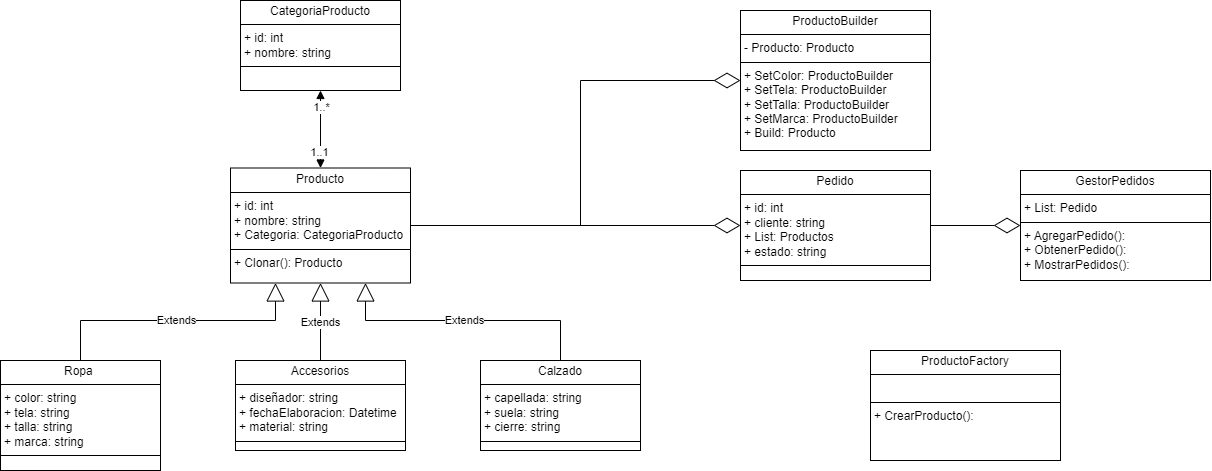

The diagram above was exported from draw.io. Its source (the exported page's mxGraphModel, read from the mxfile embedded in the PNG):
<mxGraphModel dx="2700" dy="2607" grid="1" gridSize="10" guides="1" tooltips="1" connect="1" arrows="1" fold="1" page="1" pageScale="1" pageWidth="827" pageHeight="1169" math="0" shadow="0">
  <root>
    <mxCell id="0" />
    <mxCell id="1" parent="0" />
    <mxCell id="vO2-Aanm0gv3iWr8J03v-1" value="&lt;p style=&quot;text-align: center; margin: 4px 0px 0px;&quot;&gt;Producto&lt;/p&gt;&lt;hr size=&quot;1&quot; style=&quot;border-style:solid;&quot;&gt;&lt;p style=&quot;margin:0px;margin-left:4px;&quot;&gt;+ id: int&lt;/p&gt;&lt;p style=&quot;margin:0px;margin-left:4px;&quot;&gt;+ nombre: string&lt;/p&gt;&lt;p style=&quot;margin:0px;margin-left:4px;&quot;&gt;+ Categoria:&amp;nbsp;&lt;span style=&quot;text-align: center; background-color: initial;&quot;&gt;CategoriaProducto&lt;/span&gt;&lt;/p&gt;&lt;hr size=&quot;1&quot; style=&quot;border-style:solid;&quot;&gt;&lt;p style=&quot;margin:0px;margin-left:4px;&quot;&gt;+ Clonar(): Producto&lt;/p&gt;" style="verticalAlign=top;align=left;overflow=fill;html=1;whiteSpace=wrap;" vertex="1" parent="1">
      <mxGeometry x="-390" y="-672.5" width="180" height="115" as="geometry" />
    </mxCell>
    <mxCell id="vO2-Aanm0gv3iWr8J03v-2" value="&lt;p style=&quot;text-align: center; margin: 4px 0px 0px;&quot;&gt;CategoriaProducto&lt;/p&gt;&lt;hr size=&quot;1&quot; style=&quot;border-style:solid;&quot;&gt;&lt;p style=&quot;margin:0px;margin-left:4px;&quot;&gt;+ id: int&lt;/p&gt;&lt;p style=&quot;margin:0px;margin-left:4px;&quot;&gt;+ nombre: string&lt;/p&gt;&lt;hr size=&quot;1&quot; style=&quot;border-style:solid;&quot;&gt;&lt;p style=&quot;margin:0px;margin-left:4px;&quot;&gt;&lt;br&gt;&lt;/p&gt;" style="verticalAlign=top;align=left;overflow=fill;html=1;whiteSpace=wrap;" vertex="1" parent="1">
      <mxGeometry x="-380" y="-840" width="160" height="90" as="geometry" />
    </mxCell>
    <mxCell id="vO2-Aanm0gv3iWr8J03v-3" value="" style="endArrow=block;startArrow=block;endFill=1;startFill=1;html=1;rounded=0;exitX=0.5;exitY=0;exitDx=0;exitDy=0;entryX=0.5;entryY=1;entryDx=0;entryDy=0;" edge="1" parent="1" source="vO2-Aanm0gv3iWr8J03v-1" target="vO2-Aanm0gv3iWr8J03v-2">
      <mxGeometry width="160" relative="1" as="geometry">
        <mxPoint x="-350" y="-710" as="sourcePoint" />
        <mxPoint x="-190" y="-710" as="targetPoint" />
      </mxGeometry>
    </mxCell>
    <mxCell id="vO2-Aanm0gv3iWr8J03v-4" value="1..*" style="edgeLabel;html=1;align=center;verticalAlign=middle;resizable=0;points=[];" vertex="1" connectable="0" parent="vO2-Aanm0gv3iWr8J03v-3">
      <mxGeometry x="0.5728" relative="1" as="geometry">
        <mxPoint as="offset" />
      </mxGeometry>
    </mxCell>
    <mxCell id="vO2-Aanm0gv3iWr8J03v-5" value="1..1" style="edgeLabel;html=1;align=center;verticalAlign=middle;resizable=0;points=[];" vertex="1" connectable="0" parent="vO2-Aanm0gv3iWr8J03v-3">
      <mxGeometry x="-0.5701" y="2" relative="1" as="geometry">
        <mxPoint as="offset" />
      </mxGeometry>
    </mxCell>
    <mxCell id="vO2-Aanm0gv3iWr8J03v-15" value="&lt;p style=&quot;text-align: center; margin: 4px 0px 0px;&quot;&gt;Ropa&amp;nbsp;&lt;/p&gt;&lt;hr size=&quot;1&quot; style=&quot;border-style:solid;&quot;&gt;&lt;p style=&quot;margin:0px;margin-left:4px;&quot;&gt;&lt;span style=&quot;background-color: initial;&quot;&gt;+ color: string&lt;/span&gt;&lt;/p&gt;&lt;p style=&quot;margin:0px;margin-left:4px;&quot;&gt;+ tela: string&amp;nbsp;&lt;/p&gt;&lt;p style=&quot;margin:0px;margin-left:4px;&quot;&gt;+&amp;nbsp;talla: string&lt;/p&gt;&lt;p style=&quot;margin:0px;margin-left:4px;&quot;&gt;+&amp;nbsp;marca: string&lt;/p&gt;&lt;hr size=&quot;1&quot; style=&quot;border-style:solid;&quot;&gt;&lt;p style=&quot;margin:0px;margin-left:4px;&quot;&gt;&lt;br&gt;&lt;/p&gt;" style="verticalAlign=top;align=left;overflow=fill;html=1;whiteSpace=wrap;" vertex="1" parent="1">
      <mxGeometry x="-620" y="-480" width="160" height="110" as="geometry" />
    </mxCell>
    <mxCell id="vO2-Aanm0gv3iWr8J03v-16" value="&lt;p style=&quot;text-align: center; margin: 4px 0px 0px;&quot;&gt;Accesorios&lt;/p&gt;&lt;hr size=&quot;1&quot; style=&quot;border-style:solid;&quot;&gt;&lt;p style=&quot;margin:0px;margin-left:4px;&quot;&gt;+ diseñador: string&lt;/p&gt;&lt;p style=&quot;margin:0px;margin-left:4px;&quot;&gt;+ fechaElaboracion: Datetime&lt;/p&gt;&lt;p style=&quot;margin:0px;margin-left:4px;&quot;&gt;+ material: string&lt;/p&gt;&lt;hr size=&quot;1&quot; style=&quot;border-style:solid;&quot;&gt;&lt;p style=&quot;margin:0px;margin-left:4px;&quot;&gt;&lt;br&gt;&lt;/p&gt;" style="verticalAlign=top;align=left;overflow=fill;html=1;whiteSpace=wrap;" vertex="1" parent="1">
      <mxGeometry x="-385" y="-480" width="170" height="90" as="geometry" />
    </mxCell>
    <mxCell id="vO2-Aanm0gv3iWr8J03v-17" value="&lt;p style=&quot;text-align: center; margin: 4px 0px 0px;&quot;&gt;Calzado&lt;/p&gt;&lt;hr size=&quot;1&quot; style=&quot;border-style:solid;&quot;&gt;&lt;p style=&quot;margin:0px;margin-left:4px;&quot;&gt;+ capellada: string&lt;/p&gt;&lt;p style=&quot;margin:0px;margin-left:4px;&quot;&gt;+ suela: string&lt;/p&gt;&lt;p style=&quot;margin:0px;margin-left:4px;&quot;&gt;+ cierre: string&lt;/p&gt;&lt;hr size=&quot;1&quot; style=&quot;border-style:solid;&quot;&gt;&lt;p style=&quot;margin:0px;margin-left:4px;&quot;&gt;&lt;br&gt;&lt;/p&gt;" style="verticalAlign=top;align=left;overflow=fill;html=1;whiteSpace=wrap;" vertex="1" parent="1">
      <mxGeometry x="-140" y="-480" width="160" height="90" as="geometry" />
    </mxCell>
    <mxCell id="vO2-Aanm0gv3iWr8J03v-18" value="Extends" style="endArrow=block;endSize=16;endFill=0;html=1;rounded=0;entryX=0.25;entryY=1;entryDx=0;entryDy=0;exitX=0.5;exitY=0;exitDx=0;exitDy=0;" edge="1" parent="1" source="vO2-Aanm0gv3iWr8J03v-15" target="vO2-Aanm0gv3iWr8J03v-1">
      <mxGeometry width="160" relative="1" as="geometry">
        <mxPoint x="-420" y="-530" as="sourcePoint" />
        <mxPoint x="-260" y="-530" as="targetPoint" />
        <Array as="points">
          <mxPoint x="-540" y="-520" />
          <mxPoint x="-345" y="-520" />
        </Array>
      </mxGeometry>
    </mxCell>
    <mxCell id="vO2-Aanm0gv3iWr8J03v-19" value="Extends" style="endArrow=block;endSize=16;endFill=0;html=1;rounded=0;entryX=0.5;entryY=1;entryDx=0;entryDy=0;exitX=0.5;exitY=0;exitDx=0;exitDy=0;" edge="1" parent="1" source="vO2-Aanm0gv3iWr8J03v-16" target="vO2-Aanm0gv3iWr8J03v-1">
      <mxGeometry width="160" relative="1" as="geometry">
        <mxPoint x="-530" y="-470" as="sourcePoint" />
        <mxPoint x="-330" y="-540" as="targetPoint" />
      </mxGeometry>
    </mxCell>
    <mxCell id="vO2-Aanm0gv3iWr8J03v-20" value="Extends" style="endArrow=block;endSize=16;endFill=0;html=1;rounded=0;entryX=0.75;entryY=1;entryDx=0;entryDy=0;exitX=0.5;exitY=0;exitDx=0;exitDy=0;" edge="1" parent="1" source="vO2-Aanm0gv3iWr8J03v-17" target="vO2-Aanm0gv3iWr8J03v-1">
      <mxGeometry width="160" relative="1" as="geometry">
        <mxPoint x="-290" y="-470" as="sourcePoint" />
        <mxPoint x="-290" y="-540" as="targetPoint" />
        <Array as="points">
          <mxPoint x="-60" y="-520" />
          <mxPoint x="-255" y="-520" />
        </Array>
      </mxGeometry>
    </mxCell>
    <mxCell id="vO2-Aanm0gv3iWr8J03v-21" value="&lt;p style=&quot;text-align: center; margin: 4px 0px 0px;&quot;&gt;ProductoBuilder&lt;/p&gt;&lt;hr size=&quot;1&quot; style=&quot;border-style:solid;&quot;&gt;&lt;p style=&quot;margin:0px;margin-left:4px;&quot;&gt;- Producto: Producto&lt;/p&gt;&lt;hr size=&quot;1&quot; style=&quot;border-style:solid;&quot;&gt;&lt;p style=&quot;margin:0px;margin-left:4px;&quot;&gt;+&amp;nbsp;SetColor:&amp;nbsp;ProductoBuilder&lt;/p&gt;&lt;p style=&quot;margin:0px;margin-left:4px;&quot;&gt;+&amp;nbsp;SetTela:&amp;nbsp;ProductoBuilder&lt;/p&gt;&lt;p style=&quot;margin:0px;margin-left:4px;&quot;&gt;+&amp;nbsp;SetTalla:&amp;nbsp;ProductoBuilder&lt;/p&gt;&lt;p style=&quot;margin:0px;margin-left:4px;&quot;&gt;+&amp;nbsp;SetMarca:&amp;nbsp;ProductoBuilder&lt;/p&gt;&lt;p style=&quot;margin:0px;margin-left:4px;&quot;&gt;+&amp;nbsp;Build: Producto&lt;/p&gt;" style="verticalAlign=top;align=left;overflow=fill;html=1;whiteSpace=wrap;" vertex="1" parent="1">
      <mxGeometry x="120" y="-830" width="190" height="140" as="geometry" />
    </mxCell>
    <mxCell id="vO2-Aanm0gv3iWr8J03v-23" value="" style="endArrow=diamondThin;endFill=0;endSize=24;html=1;rounded=0;exitX=1;exitY=0.5;exitDx=0;exitDy=0;entryX=0;entryY=0.5;entryDx=0;entryDy=0;" edge="1" parent="1" source="vO2-Aanm0gv3iWr8J03v-1" target="vO2-Aanm0gv3iWr8J03v-21">
      <mxGeometry width="160" relative="1" as="geometry">
        <mxPoint x="-240" y="-590" as="sourcePoint" />
        <mxPoint x="-80" y="-590" as="targetPoint" />
        <Array as="points">
          <mxPoint x="-40" y="-615" />
          <mxPoint x="-40" y="-760" />
        </Array>
      </mxGeometry>
    </mxCell>
    <mxCell id="vO2-Aanm0gv3iWr8J03v-24" value="&lt;p style=&quot;text-align: center; margin: 4px 0px 0px;&quot;&gt;Pedido&lt;/p&gt;&lt;hr size=&quot;1&quot; style=&quot;border-style:solid;&quot;&gt;&lt;p style=&quot;margin:0px;margin-left:4px;&quot;&gt;+ id: int&lt;br&gt;&lt;/p&gt;&lt;p style=&quot;margin:0px;margin-left:4px;&quot;&gt;+ cliente: string&lt;/p&gt;&lt;p style=&quot;margin:0px;margin-left:4px;&quot;&gt;+ List: Productos&lt;/p&gt;&lt;p style=&quot;margin:0px;margin-left:4px;&quot;&gt;+ estado: string&lt;/p&gt;&lt;hr size=&quot;1&quot; style=&quot;border-style:solid;&quot;&gt;&lt;p style=&quot;margin:0px;margin-left:4px;&quot;&gt;&lt;br&gt;&lt;/p&gt;" style="verticalAlign=top;align=left;overflow=fill;html=1;whiteSpace=wrap;" vertex="1" parent="1">
      <mxGeometry x="120" y="-670" width="190" height="110" as="geometry" />
    </mxCell>
    <mxCell id="vO2-Aanm0gv3iWr8J03v-25" value="" style="endArrow=diamondThin;endFill=0;endSize=24;html=1;rounded=0;exitX=1;exitY=0.5;exitDx=0;exitDy=0;entryX=0;entryY=0.5;entryDx=0;entryDy=0;" edge="1" parent="1" source="vO2-Aanm0gv3iWr8J03v-1" target="vO2-Aanm0gv3iWr8J03v-24">
      <mxGeometry width="160" relative="1" as="geometry">
        <mxPoint x="-200" y="-585" as="sourcePoint" />
        <mxPoint x="130" y="-750" as="targetPoint" />
      </mxGeometry>
    </mxCell>
    <mxCell id="vO2-Aanm0gv3iWr8J03v-27" value="&lt;p style=&quot;text-align: center; margin: 4px 0px 0px;&quot;&gt;GestorPedidos&lt;/p&gt;&lt;hr size=&quot;1&quot; style=&quot;border-style:solid;&quot;&gt;&lt;p style=&quot;margin:0px;margin-left:4px;&quot;&gt;+&amp;nbsp;List: Pedido&lt;br&gt;&lt;/p&gt;&lt;hr size=&quot;1&quot; style=&quot;border-style:solid;&quot;&gt;&lt;p style=&quot;margin:0px;margin-left:4px;&quot;&gt;+&amp;nbsp;AgregarPedido():&lt;/p&gt;&lt;p style=&quot;margin:0px;margin-left:4px;&quot;&gt;+&amp;nbsp;ObtenerPedido():&lt;/p&gt;&lt;p style=&quot;margin:0px;margin-left:4px;&quot;&gt;+&amp;nbsp;MostrarPedidos():&lt;/p&gt;" style="verticalAlign=top;align=left;overflow=fill;html=1;whiteSpace=wrap;" vertex="1" parent="1">
      <mxGeometry x="400" y="-670" width="190" height="110" as="geometry" />
    </mxCell>
    <mxCell id="vO2-Aanm0gv3iWr8J03v-28" value="" style="endArrow=diamondThin;endFill=0;endSize=24;html=1;rounded=0;exitX=1;exitY=0.5;exitDx=0;exitDy=0;entryX=0;entryY=0.5;entryDx=0;entryDy=0;" edge="1" parent="1" source="vO2-Aanm0gv3iWr8J03v-24" target="vO2-Aanm0gv3iWr8J03v-27">
      <mxGeometry width="160" relative="1" as="geometry">
        <mxPoint x="-200" y="-585" as="sourcePoint" />
        <mxPoint x="130" y="-585" as="targetPoint" />
      </mxGeometry>
    </mxCell>
    <mxCell id="vO2-Aanm0gv3iWr8J03v-29" value="&lt;p style=&quot;text-align: center; margin: 4px 0px 0px;&quot;&gt;ProductoFactory&lt;/p&gt;&lt;hr size=&quot;1&quot; style=&quot;border-style:solid;&quot;&gt;&lt;p style=&quot;margin:0px;margin-left:4px;&quot;&gt;&lt;br&gt;&lt;/p&gt;&lt;hr size=&quot;1&quot; style=&quot;border-style:solid;&quot;&gt;&lt;p style=&quot;margin:0px;margin-left:4px;&quot;&gt;+&amp;nbsp;CrearProducto():&lt;br&gt;&lt;/p&gt;" style="verticalAlign=top;align=left;overflow=fill;html=1;whiteSpace=wrap;" vertex="1" parent="1">
      <mxGeometry x="250" y="-490" width="190" height="110" as="geometry" />
    </mxCell>
  </root>
</mxGraphModel>